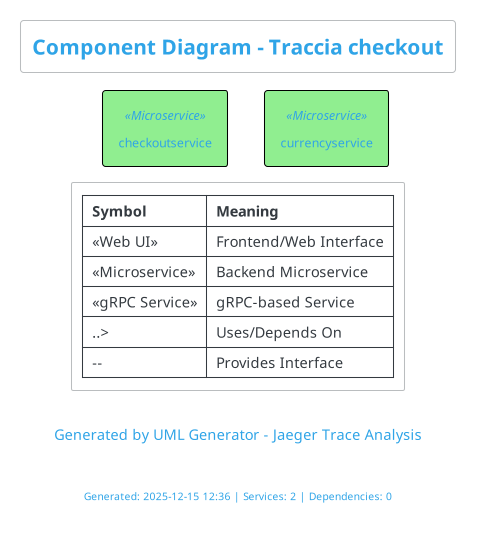

The diagram above was rendered by PlantUML. Its source (embedded in the PNG):
@startuml
!theme cerulean-outline

skinparam componentStyle rectangle
skinparam shadowing false
skinparam roundcorner 5
skinparam defaultTextAlignment center

skinparam component {
  BackgroundColor<<Web UI>> LightBlue
  BackgroundColor<<Microservice>> LightGreen
  BackgroundColor<<gRPC Service>> PaleGreen
  BackgroundColor<<Database>> LightYellow
  BackgroundColor<<Cache>> Wheat
  BorderColor Black
  FontSize 12
}

title Component Diagram - Traccia checkout

caption Generated by UML Generator - Jaeger Trace Analysis

' Service Components
component "checkoutservice" <<Microservice>>
component "currencyservice" <<Microservice>>

' Service interfaces and dependencies
legend right
  |= Symbol |= Meaning |
  | <<Web UI>> | Frontend/Web Interface |
  | <<Microservice>> | Backend Microservice |
  | <<gRPC Service>> | gRPC-based Service |
  | ..> | Uses/Depends On |
  | -- | Provides Interface |
endlegend

footer
Generated: 2025-12-15 12:36 | Services: 2 | Dependencies: 0
endfooter

@enduml